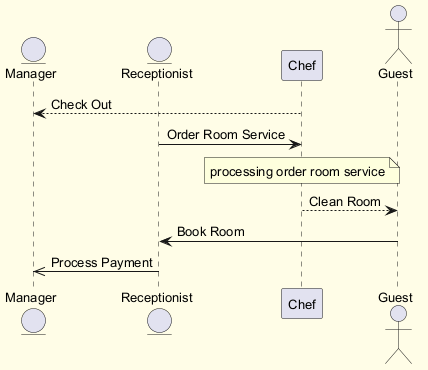

The diagram above was rendered by PlantUML. Its source (embedded in the PNG):
@startuml
skinparam backgroundColor #FFFDE7
skinparam classBackgroundColor #FFF9C4
skinparam classBorderColor #F57F17
skinparam defaultFontSize 13
entity "Manager" as M
entity "Receptionist" as R
participant "Chef" as C
actor "Guest" as G
C --> M : Check Out
R -> C : Order Room Service
note over C : processing order room service
C --> G : Clean Room
G -> R : Book Room
R ->> M : Process Payment
@enduml